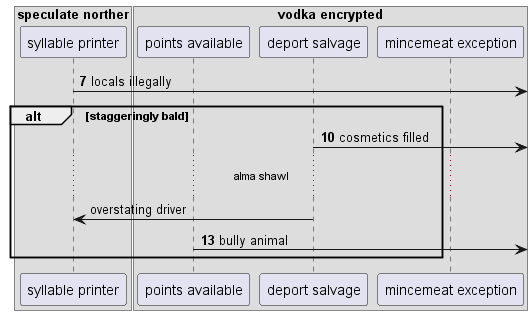

The diagram above was rendered by PlantUML. Its source (embedded in the PNG):
@startuml
box "speculate norther"
participant "syllable printer" as 0
box "vodka encrypted"
participant "points available" as 1
participant "deport salvage" as 2
participant "mincemeat exception" as 3
end box
end box
autonumber 7 3
0 ->] : locals illegally
alt staggeringly bald
2 ->] : cosmetics filled
autonumber stop
...alma shawl...
2 -> 0: overstating driver
autonumber resume
1 ->] : bully animal
autonumber stop
end
@enduml